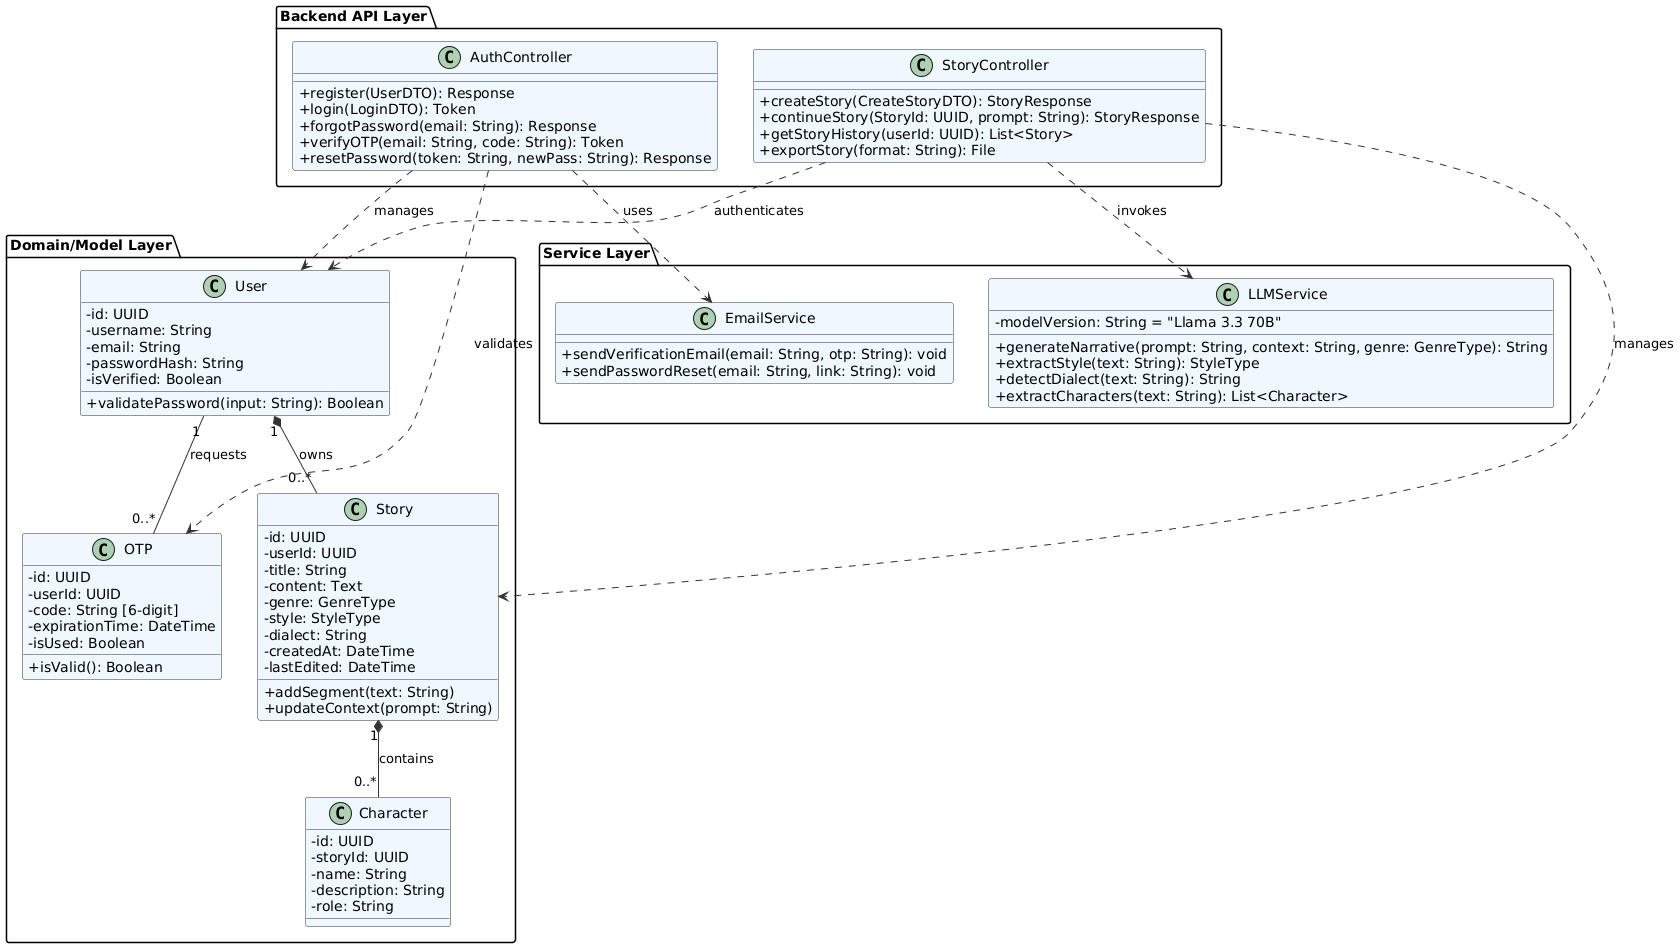

The diagram above was rendered by PlantUML. Its source (embedded in the PNG):
@startuml
skinparam classAttributeIconSize 0
skinparam backgroundColor #FFFFFF
skinparam class {
    BackgroundColor #F0F8FF
    ArrowColor #333333
    BorderColor #333333
}

package "Backend API Layer" {

    class AuthController {
        + register(UserDTO): Response
        + login(LoginDTO): Token
        + forgotPassword(email: String): Response
        + verifyOTP(email: String, code: String): Token
        + resetPassword(token: String, newPass: String): Response
    }

    class StoryController {
        + createStory(CreateStoryDTO): StoryResponse
        + continueStory(StoryId: UUID, prompt: String): StoryResponse
        + getStoryHistory(userId: UUID): List<Story>
        + exportStory(format: String): File
    }
}

package "Domain/Model Layer" {

    class User {
        - id: UUID
        - username: String
        - email: String
        - passwordHash: String
        - isVerified: Boolean
        + validatePassword(input: String): Boolean
    }

    class OTP {
        - id: UUID
        - userId: UUID
        - code: String [6-digit]
        - expirationTime: DateTime
        - isUsed: Boolean
        + isValid(): Boolean
    }

    class Story {
        - id: UUID
        - userId: UUID
        - title: String
        - content: Text
        - genre: GenreType
        - style: StyleType
        - dialect: String
        - createdAt: DateTime
        - lastEdited: DateTime
        + addSegment(text: String)
        + updateContext(prompt: String)
    }

    class Character {
        - id: UUID
        - storyId: UUID
        - name: String
        - description: String
        - role: String
    }
}

package "Service Layer" {

    class EmailService {
        + sendVerificationEmail(email: String, otp: String): void
        + sendPasswordReset(email: String, link: String): void
    }

    class LLMService {
        - modelVersion: String = "Llama 3.3 70B"
        + generateNarrative(prompt: String, context: String, genre: GenreType): String
        + extractStyle(text: String): StyleType
        + detectDialect(text: String): String
        + extractCharacters(text: String): List<Character>
    }
}

' Relationships

User "1" *-- "0..*" Story : owns
User "1" -- "0..*" OTP : requests
Story "1" *-- "0..*" Character : contains

AuthController ..> User : manages
AuthController ..> OTP : validates
AuthController ..> EmailService : uses

StoryController ..> Story : manages
StoryController ..> LLMService : invokes
StoryController ..> User : authenticates
@enduml